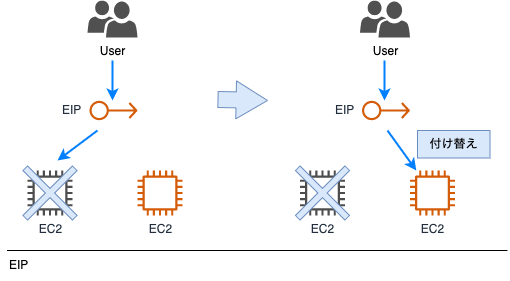

The diagram above was exported from draw.io. Its source (the exported page's mxGraphModel, read from the mxfile embedded in the PNG):
<mxGraphModel dx="1434" dy="732" grid="1" gridSize="10" guides="1" tooltips="1" connect="1" arrows="1" fold="1" page="1" pageScale="1" pageWidth="827" pageHeight="1169" math="0" shadow="0">
  <root>
    <mxCell id="0" />
    <mxCell id="1" parent="0" />
    <mxCell id="q2GNcbFzki7rNH0xLqGB-2" style="edgeStyle=orthogonalEdgeStyle;rounded=0;orthogonalLoop=1;jettySize=auto;html=1;entryX=0.479;entryY=-0.016;entryDx=0;entryDy=0;entryPerimeter=0;strokeWidth=2;strokeColor=#007FFF;" edge="1" parent="1" target="GBw_KK7X1km_rd8xI79a-2">
      <mxGeometry relative="1" as="geometry">
        <mxPoint x="225" y="160" as="sourcePoint" />
      </mxGeometry>
    </mxCell>
    <mxCell id="TSjvwCX3gwmhK_cDbwbH-1" value="User" style="sketch=0;pointerEvents=1;shadow=0;dashed=0;html=1;strokeColor=none;labelPosition=center;verticalLabelPosition=bottom;verticalAlign=top;align=center;fillColor=#505050;shape=mxgraph.mscae.intune.user_group" vertex="1" parent="1">
      <mxGeometry x="200" y="100" width="50" height="37" as="geometry" />
    </mxCell>
    <mxCell id="GBw_KK7X1km_rd8xI79a-1" value="EC2" style="sketch=0;outlineConnect=0;fontColor=#232F3E;gradientColor=none;fillColor=#D45B07;strokeColor=none;dashed=0;verticalLabelPosition=bottom;verticalAlign=top;align=center;html=1;fontSize=12;fontStyle=0;aspect=fixed;pointerEvents=1;shape=mxgraph.aws4.instance2;flipH=1;labelPosition=center;" vertex="1" parent="1">
      <mxGeometry x="250" y="270" width="45" height="45" as="geometry" />
    </mxCell>
    <mxCell id="q2GNcbFzki7rNH0xLqGB-5" style="rounded=0;orthogonalLoop=1;jettySize=auto;html=1;strokeWidth=2;strokeColor=#007FFF;" edge="1" parent="1">
      <mxGeometry relative="1" as="geometry">
        <mxPoint x="210" y="230" as="sourcePoint" />
        <mxPoint x="170" y="260" as="targetPoint" />
      </mxGeometry>
    </mxCell>
    <mxCell id="GBw_KK7X1km_rd8xI79a-2" value="EIP&amp;nbsp;&amp;nbsp;" style="sketch=0;outlineConnect=0;fontColor=#232F3E;gradientColor=none;fillColor=#D45B07;strokeColor=none;dashed=0;verticalLabelPosition=middle;verticalAlign=middle;align=right;html=1;fontSize=12;fontStyle=0;aspect=fixed;pointerEvents=1;shape=mxgraph.aws4.elastic_ip_address;labelPosition=left;" vertex="1" parent="1">
      <mxGeometry x="202" y="200" width="48" height="20" as="geometry" />
    </mxCell>
    <mxCell id="GBw_KK7X1km_rd8xI79a-5" value="EC2" style="sketch=0;outlineConnect=0;fontColor=#232F3E;gradientColor=none;fillColor=#4D4D4D;strokeColor=none;dashed=0;verticalLabelPosition=bottom;verticalAlign=top;align=center;html=1;fontSize=12;fontStyle=0;aspect=fixed;pointerEvents=1;shape=mxgraph.aws4.instance2;flipH=1;labelPosition=center;" vertex="1" parent="1">
      <mxGeometry x="140" y="270" width="45" height="45" as="geometry" />
    </mxCell>
    <mxCell id="YNZENJ1tDMUxkp_yCZ4A-1" value="" style="shape=cross;whiteSpace=wrap;html=1;rotation=-45;size=0.09378136785619587;fillColor=#dae8fc;strokeColor=#6c8ebf;" vertex="1" parent="1">
      <mxGeometry x="127.5" y="257.5" width="70" height="70" as="geometry" />
    </mxCell>
    <mxCell id="YNZENJ1tDMUxkp_yCZ4A-3" value="User" style="sketch=0;pointerEvents=1;shadow=0;dashed=0;html=1;strokeColor=none;labelPosition=center;verticalLabelPosition=bottom;verticalAlign=top;align=center;fillColor=#505050;shape=mxgraph.mscae.intune.user_group" vertex="1" parent="1">
      <mxGeometry x="472.5" y="100" width="50" height="37" as="geometry" />
    </mxCell>
    <mxCell id="YNZENJ1tDMUxkp_yCZ4A-4" value="EC2" style="sketch=0;outlineConnect=0;fontColor=#232F3E;gradientColor=none;fillColor=#D45B07;strokeColor=none;dashed=0;verticalLabelPosition=bottom;verticalAlign=top;align=center;html=1;fontSize=12;fontStyle=0;aspect=fixed;pointerEvents=1;shape=mxgraph.aws4.instance2;flipH=1;labelPosition=center;" vertex="1" parent="1">
      <mxGeometry x="522.5" y="270" width="45" height="45" as="geometry" />
    </mxCell>
    <mxCell id="q2GNcbFzki7rNH0xLqGB-6" style="rounded=0;orthogonalLoop=1;jettySize=auto;html=1;strokeWidth=2;strokeColor=#007FFF;" edge="1" parent="1" target="YNZENJ1tDMUxkp_yCZ4A-4">
      <mxGeometry relative="1" as="geometry">
        <mxPoint x="500" y="230" as="sourcePoint" />
      </mxGeometry>
    </mxCell>
    <mxCell id="YNZENJ1tDMUxkp_yCZ4A-5" value="EIP&amp;nbsp;&amp;nbsp;" style="sketch=0;outlineConnect=0;fontColor=#232F3E;gradientColor=none;fillColor=#D45B07;strokeColor=none;dashed=0;verticalLabelPosition=middle;verticalAlign=middle;align=right;html=1;fontSize=12;fontStyle=0;aspect=fixed;pointerEvents=1;shape=mxgraph.aws4.elastic_ip_address;labelPosition=left;" vertex="1" parent="1">
      <mxGeometry x="474.5" y="200" width="48" height="20" as="geometry" />
    </mxCell>
    <mxCell id="YNZENJ1tDMUxkp_yCZ4A-6" value="EC2" style="sketch=0;outlineConnect=0;fontColor=#232F3E;gradientColor=none;fillColor=#4D4D4D;strokeColor=none;dashed=0;verticalLabelPosition=bottom;verticalAlign=top;align=center;html=1;fontSize=12;fontStyle=0;aspect=fixed;pointerEvents=1;shape=mxgraph.aws4.instance2;flipH=1;labelPosition=center;" vertex="1" parent="1">
      <mxGeometry x="412.5" y="270" width="45" height="45" as="geometry" />
    </mxCell>
    <mxCell id="YNZENJ1tDMUxkp_yCZ4A-7" value="" style="shape=cross;whiteSpace=wrap;html=1;rotation=-45;size=0.09378136785619587;fillColor=#dae8fc;strokeColor=#6c8ebf;" vertex="1" parent="1">
      <mxGeometry x="400" y="257.5" width="70" height="70" as="geometry" />
    </mxCell>
    <mxCell id="E7l_PLnf7db_pSCwRvsS-1" value="" style="endArrow=none;html=1;strokeWidth=1;rounded=0;" edge="1" parent="1">
      <mxGeometry width="50" height="50" relative="1" as="geometry">
        <mxPoint x="119.5" y="350" as="sourcePoint" />
        <mxPoint x="620" y="350" as="targetPoint" />
      </mxGeometry>
    </mxCell>
    <mxCell id="E7l_PLnf7db_pSCwRvsS-2" value="EIP" style="text;strokeColor=none;align=left;fillColor=none;html=1;verticalAlign=middle;whiteSpace=wrap;rounded=0;" vertex="1" parent="1">
      <mxGeometry x="119.5" y="350" width="200" height="30" as="geometry" />
    </mxCell>
    <mxCell id="q2GNcbFzki7rNH0xLqGB-1" value="付け替え" style="rounded=0;whiteSpace=wrap;html=1;fillColor=#dae8fc;strokeColor=#6c8ebf;" vertex="1" parent="1">
      <mxGeometry x="530" y="230" width="72.5" height="27.5" as="geometry" />
    </mxCell>
    <mxCell id="q2GNcbFzki7rNH0xLqGB-4" style="edgeStyle=orthogonalEdgeStyle;rounded=0;orthogonalLoop=1;jettySize=auto;html=1;entryX=0.479;entryY=-0.016;entryDx=0;entryDy=0;entryPerimeter=0;strokeWidth=2;strokeColor=#007FFF;" edge="1" parent="1">
      <mxGeometry relative="1" as="geometry">
        <mxPoint x="497" y="160" as="sourcePoint" />
        <mxPoint x="497" y="200" as="targetPoint" />
      </mxGeometry>
    </mxCell>
    <mxCell id="VO1MDKViVOeXthkR_Hp3-1" value="" style="shape=flexArrow;endArrow=classic;html=1;rounded=0;fillColor=#dae8fc;strokeColor=#6c8ebf;endWidth=21;endSize=10.12;width=16;" edge="1" parent="1">
      <mxGeometry width="50" height="50" relative="1" as="geometry">
        <mxPoint x="330" y="199" as="sourcePoint" />
        <mxPoint x="380.5" y="200" as="targetPoint" />
      </mxGeometry>
    </mxCell>
  </root>
</mxGraphModel>